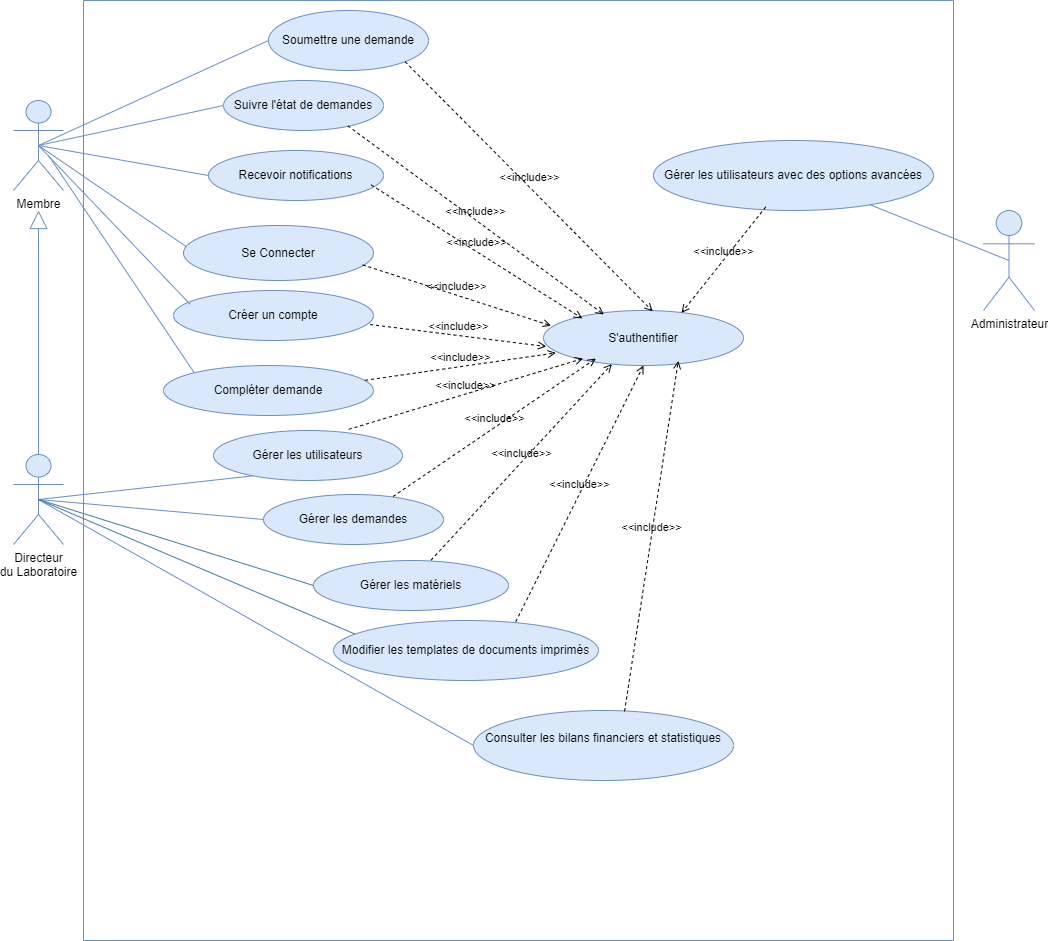

The diagram above was exported from draw.io. Its source (the exported page's mxGraphModel, read from the mxfile embedded in the PNG):
<mxGraphModel dx="1022" dy="640" grid="1" gridSize="10" guides="1" tooltips="1" connect="1" arrows="1" fold="1" page="1" pageScale="1" pageWidth="1654" pageHeight="1169" math="0" shadow="0">
  <root>
    <mxCell id="0" />
    <mxCell id="1" parent="0" />
    <mxCell id="LWtqmS2fiFlcKyas8jKO-1" value="" style="swimlane;startSize=0;fontSize=12;shadow=0;swimlaneLine=1;snapToPoint=1;fillColor=#dae8fc;strokeColor=#6c8ebf;fontStyle=2;align=center;textShadow=0;html=1;" parent="1" vertex="1">
      <mxGeometry x="220" y="80" width="870" height="940" as="geometry" />
    </mxCell>
    <mxCell id="LWtqmS2fiFlcKyas8jKO-2" value="Se Connecter" style="ellipse;whiteSpace=wrap;html=1;fontSize=12;fillColor=#dae8fc;strokeColor=#6c8ebf;shadow=0;swimlaneLine=1;snapToPoint=1;fontStyle=0;align=center;textShadow=0;" parent="LWtqmS2fiFlcKyas8jKO-1" vertex="1">
      <mxGeometry x="100" y="225" width="190" height="55" as="geometry" />
    </mxCell>
    <mxCell id="LWtqmS2fiFlcKyas8jKO-3" value="Recevoir notifications" style="ellipse;whiteSpace=wrap;html=1;fontSize=12;fillColor=#dae8fc;strokeColor=#6c8ebf;shadow=0;swimlaneLine=1;snapToPoint=1;fontStyle=0;align=center;textShadow=0;" parent="LWtqmS2fiFlcKyas8jKO-1" vertex="1">
      <mxGeometry x="125" y="150" width="175" height="50" as="geometry" />
    </mxCell>
    <mxCell id="LWtqmS2fiFlcKyas8jKO-5" value="Soumettre une demande" style="ellipse;whiteSpace=wrap;html=1;fontSize=12;fillColor=#dae8fc;strokeColor=#6c8ebf;shadow=0;swimlaneLine=1;snapToPoint=1;fontStyle=0;align=center;textShadow=0;" parent="LWtqmS2fiFlcKyas8jKO-1" vertex="1">
      <mxGeometry x="185" y="10" width="160" height="60" as="geometry" />
    </mxCell>
    <mxCell id="LWtqmS2fiFlcKyas8jKO-20" value="Gérer les demandes" style="ellipse;whiteSpace=wrap;html=1;fontSize=12;fillColor=#dae8fc;strokeColor=#6c8ebf;shadow=0;swimlaneLine=1;snapToPoint=1;fontStyle=0;align=center;textShadow=0;" parent="LWtqmS2fiFlcKyas8jKO-1" vertex="1">
      <mxGeometry x="180" y="494" width="180" height="50" as="geometry" />
    </mxCell>
    <mxCell id="LWtqmS2fiFlcKyas8jKO-21" value="Consulter les bilans financiers et statistiques&lt;div&gt;&lt;br&gt;&lt;/div&gt;" style="ellipse;whiteSpace=wrap;html=1;fontSize=12;fillColor=#dae8fc;strokeColor=#6c8ebf;shadow=0;swimlaneLine=1;snapToPoint=1;fontStyle=0;align=center;textShadow=0;" parent="LWtqmS2fiFlcKyas8jKO-1" vertex="1">
      <mxGeometry x="390" y="710" width="260" height="70" as="geometry" />
    </mxCell>
    <mxCell id="LWtqmS2fiFlcKyas8jKO-22" value="Gérer les utilisateurs" style="ellipse;whiteSpace=wrap;html=1;fontSize=12;fillColor=#dae8fc;strokeColor=#6c8ebf;shadow=0;swimlaneLine=1;snapToPoint=1;fontStyle=0;align=center;textShadow=0;" parent="LWtqmS2fiFlcKyas8jKO-1" vertex="1">
      <mxGeometry x="130" y="430" width="189" height="50" as="geometry" />
    </mxCell>
    <mxCell id="LWtqmS2fiFlcKyas8jKO-23" value="Compléter demande" style="ellipse;whiteSpace=wrap;html=1;fontSize=12;fillColor=#dae8fc;strokeColor=#6c8ebf;shadow=0;swimlaneLine=1;snapToPoint=1;fontStyle=0;align=center;textShadow=0;" parent="LWtqmS2fiFlcKyas8jKO-1" vertex="1">
      <mxGeometry x="80" y="365" width="210" height="50" as="geometry" />
    </mxCell>
    <mxCell id="LWtqmS2fiFlcKyas8jKO-28" value="&lt;div&gt;&lt;br&gt;&lt;/div&gt;Créer&lt;span style=&quot;background-color: transparent; color: light-dark(rgb(0, 0, 0), rgb(255, 255, 255));&quot;&gt;&amp;nbsp;&lt;/span&gt;&lt;span style=&quot;background-color: transparent; color: light-dark(rgb(0, 0, 0), rgb(255, 255, 255));&quot;&gt;un compte&lt;/span&gt;&lt;div&gt;&lt;div&gt;&lt;br&gt;&lt;/div&gt;&lt;/div&gt;" style="ellipse;whiteSpace=wrap;html=1;fillColor=#dae8fc;strokeColor=#6c8ebf;fontStyle=0;align=center;fontSize=12;textShadow=0;" parent="LWtqmS2fiFlcKyas8jKO-1" vertex="1">
      <mxGeometry x="90" y="290" width="200" height="50" as="geometry" />
    </mxCell>
    <mxCell id="LWtqmS2fiFlcKyas8jKO-33" value="Gérer les utilisateurs avec des options avancées " style="ellipse;whiteSpace=wrap;html=1;fillColor=#dae8fc;strokeColor=#6c8ebf;fontStyle=0;align=center;fontSize=12;textShadow=0;" parent="LWtqmS2fiFlcKyas8jKO-1" vertex="1">
      <mxGeometry x="570" y="140" width="280" height="70" as="geometry" />
    </mxCell>
    <mxCell id="LWtqmS2fiFlcKyas8jKO-36" value="Modifier les templates de documents imprimés" style="ellipse;whiteSpace=wrap;html=1;fillColor=#dae8fc;strokeColor=#6c8ebf;fontStyle=0;align=center;fontSize=12;textShadow=0;" parent="LWtqmS2fiFlcKyas8jKO-1" vertex="1">
      <mxGeometry x="250" y="620" width="265" height="60" as="geometry" />
    </mxCell>
    <mxCell id="LWtqmS2fiFlcKyas8jKO-39" value="Suivre l'état de demandes" style="ellipse;whiteSpace=wrap;html=1;fontSize=12;fillColor=#dae8fc;strokeColor=#6c8ebf;shadow=0;swimlaneLine=1;snapToPoint=1;fontStyle=0;align=center;textShadow=0;" parent="LWtqmS2fiFlcKyas8jKO-1" vertex="1">
      <mxGeometry x="140" y="80" width="160" height="50" as="geometry" />
    </mxCell>
    <mxCell id="LWtqmS2fiFlcKyas8jKO-42" value="S'authentifier" style="ellipse;whiteSpace=wrap;html=1;fontSize=12;fillColor=#dae8fc;strokeColor=#6c8ebf;shadow=0;swimlaneLine=1;snapToPoint=1;fontStyle=0;align=center;textShadow=0;" parent="LWtqmS2fiFlcKyas8jKO-1" vertex="1">
      <mxGeometry x="460" y="310" width="200" height="55" as="geometry" />
    </mxCell>
    <mxCell id="LWtqmS2fiFlcKyas8jKO-45" value="Gérer les matériels" style="ellipse;whiteSpace=wrap;html=1;fontSize=12;fillColor=#dae8fc;strokeColor=#6c8ebf;shadow=0;swimlaneLine=1;snapToPoint=1;fontStyle=0;align=center;textShadow=0;" parent="LWtqmS2fiFlcKyas8jKO-1" vertex="1">
      <mxGeometry x="230" y="560" width="195" height="50" as="geometry" />
    </mxCell>
    <mxCell id="LWtqmS2fiFlcKyas8jKO-62" value="&amp;lt;&amp;lt;include&amp;gt;&amp;gt;" style="html=1;verticalAlign=bottom;labelBackgroundColor=none;endArrow=open;endFill=0;dashed=1;rounded=0;entryX=0.038;entryY=0.276;entryDx=0;entryDy=0;exitX=0.943;exitY=0.716;exitDx=0;exitDy=0;exitPerimeter=0;entryPerimeter=0;" parent="LWtqmS2fiFlcKyas8jKO-1" source="LWtqmS2fiFlcKyas8jKO-2" target="LWtqmS2fiFlcKyas8jKO-42" edge="1">
      <mxGeometry width="160" relative="1" as="geometry">
        <mxPoint x="290" y="280" as="sourcePoint" />
        <mxPoint x="450" y="280" as="targetPoint" />
      </mxGeometry>
    </mxCell>
    <mxCell id="LWtqmS2fiFlcKyas8jKO-63" value="&amp;lt;&amp;lt;include&amp;gt;&amp;gt;" style="html=1;verticalAlign=bottom;labelBackgroundColor=none;endArrow=open;endFill=0;dashed=1;rounded=0;exitX=0.93;exitY=0.69;exitDx=0;exitDy=0;exitPerimeter=0;entryX=0.194;entryY=0.145;entryDx=0;entryDy=0;entryPerimeter=0;" parent="LWtqmS2fiFlcKyas8jKO-1" source="LWtqmS2fiFlcKyas8jKO-3" target="LWtqmS2fiFlcKyas8jKO-42" edge="1">
      <mxGeometry width="160" relative="1" as="geometry">
        <mxPoint x="263" y="267" as="sourcePoint" />
        <mxPoint x="500" y="388" as="targetPoint" />
      </mxGeometry>
    </mxCell>
    <mxCell id="LWtqmS2fiFlcKyas8jKO-64" value="&amp;lt;&amp;lt;include&amp;gt;&amp;gt;" style="html=1;verticalAlign=bottom;labelBackgroundColor=none;endArrow=open;endFill=0;dashed=1;rounded=0;exitX=0.777;exitY=0.906;exitDx=0;exitDy=0;exitPerimeter=0;entryX=0.302;entryY=0.073;entryDx=0;entryDy=0;entryPerimeter=0;" parent="LWtqmS2fiFlcKyas8jKO-1" source="LWtqmS2fiFlcKyas8jKO-39" target="LWtqmS2fiFlcKyas8jKO-42" edge="1">
      <mxGeometry width="160" relative="1" as="geometry">
        <mxPoint x="279" y="198" as="sourcePoint" />
        <mxPoint x="669" y="266" as="targetPoint" />
      </mxGeometry>
    </mxCell>
    <mxCell id="LWtqmS2fiFlcKyas8jKO-65" value="&amp;lt;&amp;lt;include&amp;gt;&amp;gt;" style="html=1;verticalAlign=bottom;labelBackgroundColor=none;endArrow=open;endFill=0;dashed=1;rounded=0;exitX=1;exitY=1;exitDx=0;exitDy=0;entryX=0.546;entryY=0.015;entryDx=0;entryDy=0;entryPerimeter=0;" parent="LWtqmS2fiFlcKyas8jKO-1" source="LWtqmS2fiFlcKyas8jKO-5" target="LWtqmS2fiFlcKyas8jKO-42" edge="1">
      <mxGeometry width="160" relative="1" as="geometry">
        <mxPoint x="278" y="141" as="sourcePoint" />
        <mxPoint x="528" y="323" as="targetPoint" />
      </mxGeometry>
    </mxCell>
    <mxCell id="LWtqmS2fiFlcKyas8jKO-66" value="&amp;lt;&amp;lt;include&amp;gt;&amp;gt;" style="html=1;verticalAlign=bottom;labelBackgroundColor=none;endArrow=open;endFill=0;dashed=1;rounded=0;exitX=0.401;exitY=0.949;exitDx=0;exitDy=0;entryX=0.69;entryY=0.044;entryDx=0;entryDy=0;entryPerimeter=0;exitPerimeter=0;" parent="LWtqmS2fiFlcKyas8jKO-1" source="LWtqmS2fiFlcKyas8jKO-33" target="LWtqmS2fiFlcKyas8jKO-42" edge="1">
      <mxGeometry width="160" relative="1" as="geometry">
        <mxPoint x="344" y="46" as="sourcePoint" />
        <mxPoint x="579" y="321" as="targetPoint" />
      </mxGeometry>
    </mxCell>
    <mxCell id="LWtqmS2fiFlcKyas8jKO-67" value="&amp;lt;&amp;lt;include&amp;gt;&amp;gt;" style="html=1;verticalAlign=bottom;labelBackgroundColor=none;endArrow=open;endFill=0;dashed=1;rounded=0;entryX=0.014;entryY=0.655;entryDx=0;entryDy=0;entryPerimeter=0;exitX=0.983;exitY=0.68;exitDx=0;exitDy=0;exitPerimeter=0;" parent="LWtqmS2fiFlcKyas8jKO-1" source="LWtqmS2fiFlcKyas8jKO-28" target="LWtqmS2fiFlcKyas8jKO-42" edge="1">
      <mxGeometry width="160" relative="1" as="geometry">
        <mxPoint x="252" y="310" as="sourcePoint" />
        <mxPoint x="478" y="335" as="targetPoint" />
      </mxGeometry>
    </mxCell>
    <mxCell id="LWtqmS2fiFlcKyas8jKO-68" value="&amp;lt;&amp;lt;include&amp;gt;&amp;gt;" style="html=1;verticalAlign=bottom;labelBackgroundColor=none;endArrow=open;endFill=0;dashed=1;rounded=0;entryX=0.062;entryY=0.771;entryDx=0;entryDy=0;exitX=0.96;exitY=0.296;exitDx=0;exitDy=0;exitPerimeter=0;entryPerimeter=0;" parent="LWtqmS2fiFlcKyas8jKO-1" source="LWtqmS2fiFlcKyas8jKO-23" target="LWtqmS2fiFlcKyas8jKO-42" edge="1">
      <mxGeometry width="160" relative="1" as="geometry">
        <mxPoint x="273" y="277" as="sourcePoint" />
        <mxPoint x="488" y="345" as="targetPoint" />
      </mxGeometry>
    </mxCell>
    <mxCell id="LWtqmS2fiFlcKyas8jKO-69" value="&amp;lt;&amp;lt;include&amp;gt;&amp;gt;" style="html=1;verticalAlign=bottom;labelBackgroundColor=none;endArrow=open;endFill=0;dashed=1;rounded=0;entryX=0.198;entryY=0.873;entryDx=0;entryDy=0;exitX=0.716;exitY=-0.024;exitDx=0;exitDy=0;exitPerimeter=0;entryPerimeter=0;" parent="LWtqmS2fiFlcKyas8jKO-1" source="LWtqmS2fiFlcKyas8jKO-22" target="LWtqmS2fiFlcKyas8jKO-42" edge="1">
      <mxGeometry width="160" relative="1" as="geometry">
        <mxPoint x="202" y="436" as="sourcePoint" />
        <mxPoint x="482" y="362" as="targetPoint" />
      </mxGeometry>
    </mxCell>
    <mxCell id="LWtqmS2fiFlcKyas8jKO-71" value="&amp;lt;&amp;lt;include&amp;gt;&amp;gt;" style="html=1;verticalAlign=bottom;labelBackgroundColor=none;endArrow=open;endFill=0;dashed=1;rounded=0;entryX=0.342;entryY=0.975;entryDx=0;entryDy=0;exitX=0.603;exitY=-0.008;exitDx=0;exitDy=0;exitPerimeter=0;entryPerimeter=0;" parent="LWtqmS2fiFlcKyas8jKO-1" source="LWtqmS2fiFlcKyas8jKO-45" target="LWtqmS2fiFlcKyas8jKO-42" edge="1">
      <mxGeometry width="160" relative="1" as="geometry">
        <mxPoint x="334" y="561" as="sourcePoint" />
        <mxPoint x="520" y="378" as="targetPoint" />
      </mxGeometry>
    </mxCell>
    <mxCell id="LWtqmS2fiFlcKyas8jKO-70" value="&amp;lt;&amp;lt;include&amp;gt;&amp;gt;" style="html=1;verticalAlign=bottom;labelBackgroundColor=none;endArrow=open;endFill=0;dashed=1;rounded=0;entryX=0.262;entryY=0.873;entryDx=0;entryDy=0;exitX=0.72;exitY=0.04;exitDx=0;exitDy=0;exitPerimeter=0;entryPerimeter=0;" parent="LWtqmS2fiFlcKyas8jKO-1" source="LWtqmS2fiFlcKyas8jKO-20" target="LWtqmS2fiFlcKyas8jKO-42" edge="1">
      <mxGeometry width="160" relative="1" as="geometry">
        <mxPoint x="296" y="507" as="sourcePoint" />
        <mxPoint x="510" y="368" as="targetPoint" />
      </mxGeometry>
    </mxCell>
    <mxCell id="LWtqmS2fiFlcKyas8jKO-72" value="&amp;lt;&amp;lt;include&amp;gt;&amp;gt;" style="html=1;verticalAlign=bottom;labelBackgroundColor=none;endArrow=open;endFill=0;dashed=1;rounded=0;entryX=0.5;entryY=1;entryDx=0;entryDy=0;exitX=0.688;exitY=0.02;exitDx=0;exitDy=0;exitPerimeter=0;" parent="LWtqmS2fiFlcKyas8jKO-1" source="LWtqmS2fiFlcKyas8jKO-36" target="LWtqmS2fiFlcKyas8jKO-42" edge="1">
      <mxGeometry width="160" relative="1" as="geometry">
        <mxPoint x="410" y="620" as="sourcePoint" />
        <mxPoint x="538" y="374" as="targetPoint" />
      </mxGeometry>
    </mxCell>
    <mxCell id="LWtqmS2fiFlcKyas8jKO-73" value="&amp;lt;&amp;lt;include&amp;gt;&amp;gt;" style="html=1;verticalAlign=bottom;labelBackgroundColor=none;endArrow=open;endFill=0;dashed=1;rounded=0;entryX=0.674;entryY=0.916;entryDx=0;entryDy=0;exitX=0.581;exitY=0.013;exitDx=0;exitDy=0;exitPerimeter=0;entryPerimeter=0;" parent="LWtqmS2fiFlcKyas8jKO-1" source="LWtqmS2fiFlcKyas8jKO-21" target="LWtqmS2fiFlcKyas8jKO-42" edge="1">
      <mxGeometry width="160" relative="1" as="geometry">
        <mxPoint x="422" y="651" as="sourcePoint" />
        <mxPoint x="561" y="374" as="targetPoint" />
      </mxGeometry>
    </mxCell>
    <mxCell id="LWtqmS2fiFlcKyas8jKO-46" value="&lt;span&gt;&lt;font&gt;Membre&lt;/font&gt;&lt;/span&gt;&lt;div&gt;&lt;br&gt;&lt;/div&gt;" style="shape=umlActor;verticalLabelPosition=bottom;verticalAlign=top;html=1;outlineConnect=0;swimlaneLine=1;fillColor=#dae8fc;strokeColor=#6c8ebf;fontStyle=0;align=center;fontSize=12;textShadow=0;" parent="1" vertex="1">
      <mxGeometry x="150" y="180" width="50" height="90" as="geometry" />
    </mxCell>
    <mxCell id="LWtqmS2fiFlcKyas8jKO-47" value="&lt;span&gt;&lt;font&gt;Directeur&lt;/font&gt;&lt;/span&gt;&lt;div&gt;&lt;span&gt;&lt;font&gt;du Laboratoire&lt;/font&gt;&lt;/span&gt;&lt;/div&gt;" style="shape=umlActor;verticalLabelPosition=bottom;verticalAlign=top;html=1;outlineConnect=0;swimlaneLine=1;fillColor=#dae8fc;strokeColor=#6c8ebf;fontStyle=0;align=center;fontSize=12;textShadow=0;" parent="1" vertex="1">
      <mxGeometry x="150" y="534" width="50" height="90" as="geometry" />
    </mxCell>
    <mxCell id="LWtqmS2fiFlcKyas8jKO-48" value="" style="endArrow=block;endSize=16;endFill=0;html=1;rounded=0;fontSize=12;fillColor=#dae8fc;strokeColor=#6c8ebf;swimlaneLine=1;fontStyle=0;align=center;textShadow=0;exitX=0.5;exitY=0;exitDx=0;exitDy=0;exitPerimeter=0;" parent="1" source="LWtqmS2fiFlcKyas8jKO-47" edge="1">
      <mxGeometry width="160" relative="1" as="geometry">
        <mxPoint x="170" y="750" as="sourcePoint" />
        <mxPoint x="175" y="290" as="targetPoint" />
      </mxGeometry>
    </mxCell>
    <mxCell id="LWtqmS2fiFlcKyas8jKO-49" value="" style="endArrow=none;html=1;rounded=0;fontSize=12;fillColor=#dae8fc;strokeColor=#6c8ebf;swimlaneLine=1;fontStyle=0;align=center;exitX=0.5;exitY=0.5;exitDx=0;exitDy=0;exitPerimeter=0;textShadow=0;" parent="1" source="LWtqmS2fiFlcKyas8jKO-46" target="LWtqmS2fiFlcKyas8jKO-39" edge="1">
      <mxGeometry width="50" height="50" relative="1" as="geometry">
        <mxPoint x="160" y="270" as="sourcePoint" />
        <mxPoint x="140" y="440" as="targetPoint" />
      </mxGeometry>
    </mxCell>
    <mxCell id="LWtqmS2fiFlcKyas8jKO-50" value="" style="endArrow=none;html=1;rounded=0;fontSize=12;fillColor=#dae8fc;strokeColor=#6c8ebf;swimlaneLine=1;fontStyle=0;align=center;exitX=0.5;exitY=0.5;exitDx=0;exitDy=0;exitPerimeter=0;textShadow=0;entryX=0;entryY=0.5;entryDx=0;entryDy=0;" parent="1" source="LWtqmS2fiFlcKyas8jKO-46" target="LWtqmS2fiFlcKyas8jKO-3" edge="1">
      <mxGeometry width="50" height="50" relative="1" as="geometry">
        <mxPoint x="140" y="300" as="sourcePoint" />
        <mxPoint x="353" y="325" as="targetPoint" />
      </mxGeometry>
    </mxCell>
    <mxCell id="LWtqmS2fiFlcKyas8jKO-51" value="" style="endArrow=none;html=1;rounded=0;fillColor=#dae8fc;strokeColor=#6c8ebf;swimlaneLine=1;fontStyle=0;align=center;fontSize=12;exitX=0.5;exitY=0.5;exitDx=0;exitDy=0;exitPerimeter=0;textShadow=0;entryX=0.013;entryY=0.38;entryDx=0;entryDy=0;entryPerimeter=0;" parent="1" source="LWtqmS2fiFlcKyas8jKO-46" target="LWtqmS2fiFlcKyas8jKO-2" edge="1">
      <mxGeometry width="50" height="50" relative="1" as="geometry">
        <mxPoint x="190" y="260" as="sourcePoint" />
        <mxPoint x="330" y="540" as="targetPoint" />
      </mxGeometry>
    </mxCell>
    <mxCell id="LWtqmS2fiFlcKyas8jKO-52" value="&lt;span&gt;&lt;font&gt;Administrateur&lt;/font&gt;&lt;/span&gt;" style="shape=umlActor;verticalLabelPosition=bottom;verticalAlign=top;html=1;outlineConnect=0;swimlaneLine=1;fillColor=#dae8fc;strokeColor=#6c8ebf;fontStyle=0;align=center;fontSize=12;textShadow=0;" parent="1" vertex="1">
      <mxGeometry x="1120" y="290" width="51" height="100" as="geometry" />
    </mxCell>
    <mxCell id="LWtqmS2fiFlcKyas8jKO-54" value="" style="endArrow=none;html=1;rounded=0;entryX=0.5;entryY=0.5;entryDx=0;entryDy=0;entryPerimeter=0;fillColor=#dae8fc;strokeColor=#6c8ebf;fontStyle=0;align=center;fontSize=12;textShadow=0;exitX=0.082;exitY=0.269;exitDx=0;exitDy=0;exitPerimeter=0;" parent="1" source="LWtqmS2fiFlcKyas8jKO-28" target="LWtqmS2fiFlcKyas8jKO-46" edge="1">
      <mxGeometry width="50" height="50" relative="1" as="geometry">
        <mxPoint x="220" y="430" as="sourcePoint" />
        <mxPoint x="270" y="380" as="targetPoint" />
      </mxGeometry>
    </mxCell>
    <mxCell id="LWtqmS2fiFlcKyas8jKO-55" value="" style="endArrow=none;html=1;rounded=0;entryDx=0;entryDy=0;fontSize=12;fillColor=#dae8fc;strokeColor=#6c8ebf;swimlaneLine=1;exitX=0.5;exitY=0.5;exitDx=0;exitDy=0;exitPerimeter=0;entryX=0;entryY=0.5;fontStyle=0;align=center;textShadow=0;" parent="1" source="LWtqmS2fiFlcKyas8jKO-46" target="LWtqmS2fiFlcKyas8jKO-5" edge="1">
      <mxGeometry width="50" height="50" relative="1" as="geometry">
        <mxPoint x="185" y="260" as="sourcePoint" />
        <mxPoint x="630" y="215" as="targetPoint" />
      </mxGeometry>
    </mxCell>
    <mxCell id="LWtqmS2fiFlcKyas8jKO-56" value="" style="endArrow=none;html=1;rounded=0;fillColor=#dae8fc;strokeColor=#6c8ebf;swimlaneLine=1;exitX=0;exitY=0.5;exitDx=0;exitDy=0;fontStyle=0;align=center;fontSize=12;entryX=0.5;entryY=0.5;entryDx=0;entryDy=0;entryPerimeter=0;textShadow=0;" parent="1" source="LWtqmS2fiFlcKyas8jKO-20" target="LWtqmS2fiFlcKyas8jKO-47" edge="1">
      <mxGeometry width="50" height="50" relative="1" as="geometry">
        <mxPoint x="165" y="770" as="sourcePoint" />
        <mxPoint x="265" y="700" as="targetPoint" />
      </mxGeometry>
    </mxCell>
    <mxCell id="LWtqmS2fiFlcKyas8jKO-57" value="" style="endArrow=none;html=1;rounded=0;fillColor=#dae8fc;strokeColor=#6c8ebf;swimlaneLine=1;fontStyle=0;align=center;fontSize=12;entryX=0.772;entryY=0.916;entryDx=0;entryDy=0;textShadow=0;entryPerimeter=0;exitX=0.5;exitY=0.5;exitDx=0;exitDy=0;exitPerimeter=0;" parent="1" source="LWtqmS2fiFlcKyas8jKO-52" target="LWtqmS2fiFlcKyas8jKO-33" edge="1">
      <mxGeometry width="50" height="50" relative="1" as="geometry">
        <mxPoint x="1190" y="290" as="sourcePoint" />
        <mxPoint x="275" y="710" as="targetPoint" />
      </mxGeometry>
    </mxCell>
    <mxCell id="LWtqmS2fiFlcKyas8jKO-58" value="" style="endArrow=none;html=1;rounded=0;fillColor=#dae8fc;strokeColor=#6c8ebf;swimlaneLine=1;exitX=0;exitY=0.5;exitDx=0;exitDy=0;fontStyle=0;align=center;fontSize=12;entryX=0.5;entryY=0.5;entryDx=0;entryDy=0;entryPerimeter=0;textShadow=0;" parent="1" source="LWtqmS2fiFlcKyas8jKO-21" target="LWtqmS2fiFlcKyas8jKO-47" edge="1">
      <mxGeometry width="50" height="50" relative="1" as="geometry">
        <mxPoint x="660" y="718" as="sourcePoint" />
        <mxPoint x="165" y="770" as="targetPoint" />
      </mxGeometry>
    </mxCell>
    <mxCell id="LWtqmS2fiFlcKyas8jKO-59" value="" style="endArrow=none;html=1;rounded=0;fillColor=#dae8fc;strokeColor=#6c8ebf;swimlaneLine=1;exitX=0.208;exitY=0.907;exitDx=0;exitDy=0;fontStyle=0;align=center;fontSize=12;entryX=0.5;entryY=0.5;entryDx=0;entryDy=0;entryPerimeter=0;textShadow=0;exitPerimeter=0;" parent="1" source="LWtqmS2fiFlcKyas8jKO-22" target="LWtqmS2fiFlcKyas8jKO-47" edge="1">
      <mxGeometry width="50" height="50" relative="1" as="geometry">
        <mxPoint x="294" y="920" as="sourcePoint" />
        <mxPoint x="165" y="770" as="targetPoint" />
      </mxGeometry>
    </mxCell>
    <mxCell id="LWtqmS2fiFlcKyas8jKO-60" value="" style="endArrow=none;html=1;rounded=0;strokeColor=#457B9D;fontColor=#1D3557;fillColor=#A8DADC;fontStyle=0;align=center;fontSize=12;textShadow=0;entryX=0.5;entryY=0.5;entryDx=0;entryDy=0;entryPerimeter=0;exitX=0.081;exitY=0.226;exitDx=0;exitDy=0;exitPerimeter=0;" parent="1" source="LWtqmS2fiFlcKyas8jKO-36" target="LWtqmS2fiFlcKyas8jKO-47" edge="1">
      <mxGeometry width="50" height="50" relative="1" as="geometry">
        <mxPoint x="510" y="660" as="sourcePoint" />
        <mxPoint x="560" y="610" as="targetPoint" />
      </mxGeometry>
    </mxCell>
    <mxCell id="LWtqmS2fiFlcKyas8jKO-61" value="" style="endArrow=none;html=1;rounded=0;strokeColor=#457B9D;fontColor=#1D3557;fillColor=#A8DADC;fontStyle=0;align=center;fontSize=12;textShadow=0;entryX=0.5;entryY=0.5;entryDx=0;entryDy=0;entryPerimeter=0;exitX=0;exitY=0.5;exitDx=0;exitDy=0;" parent="1" source="LWtqmS2fiFlcKyas8jKO-45" target="LWtqmS2fiFlcKyas8jKO-47" edge="1">
      <mxGeometry width="50" height="50" relative="1" as="geometry">
        <mxPoint x="326" y="902" as="sourcePoint" />
        <mxPoint x="165" y="770" as="targetPoint" />
      </mxGeometry>
    </mxCell>
    <mxCell id="jV6Da7DFtfW8mVk_kOwn-1" value="" style="endArrow=none;html=1;rounded=0;entryX=0.5;entryY=0.5;entryDx=0;entryDy=0;entryPerimeter=0;fillColor=#dae8fc;strokeColor=#6c8ebf;fontStyle=0;align=center;fontSize=12;textShadow=0;exitX=0;exitY=0;exitDx=0;exitDy=0;" edge="1" parent="1" source="LWtqmS2fiFlcKyas8jKO-23">
      <mxGeometry width="50" height="50" relative="1" as="geometry">
        <mxPoint x="336" y="393" as="sourcePoint" />
        <mxPoint x="185" y="235" as="targetPoint" />
      </mxGeometry>
    </mxCell>
  </root>
</mxGraphModel>